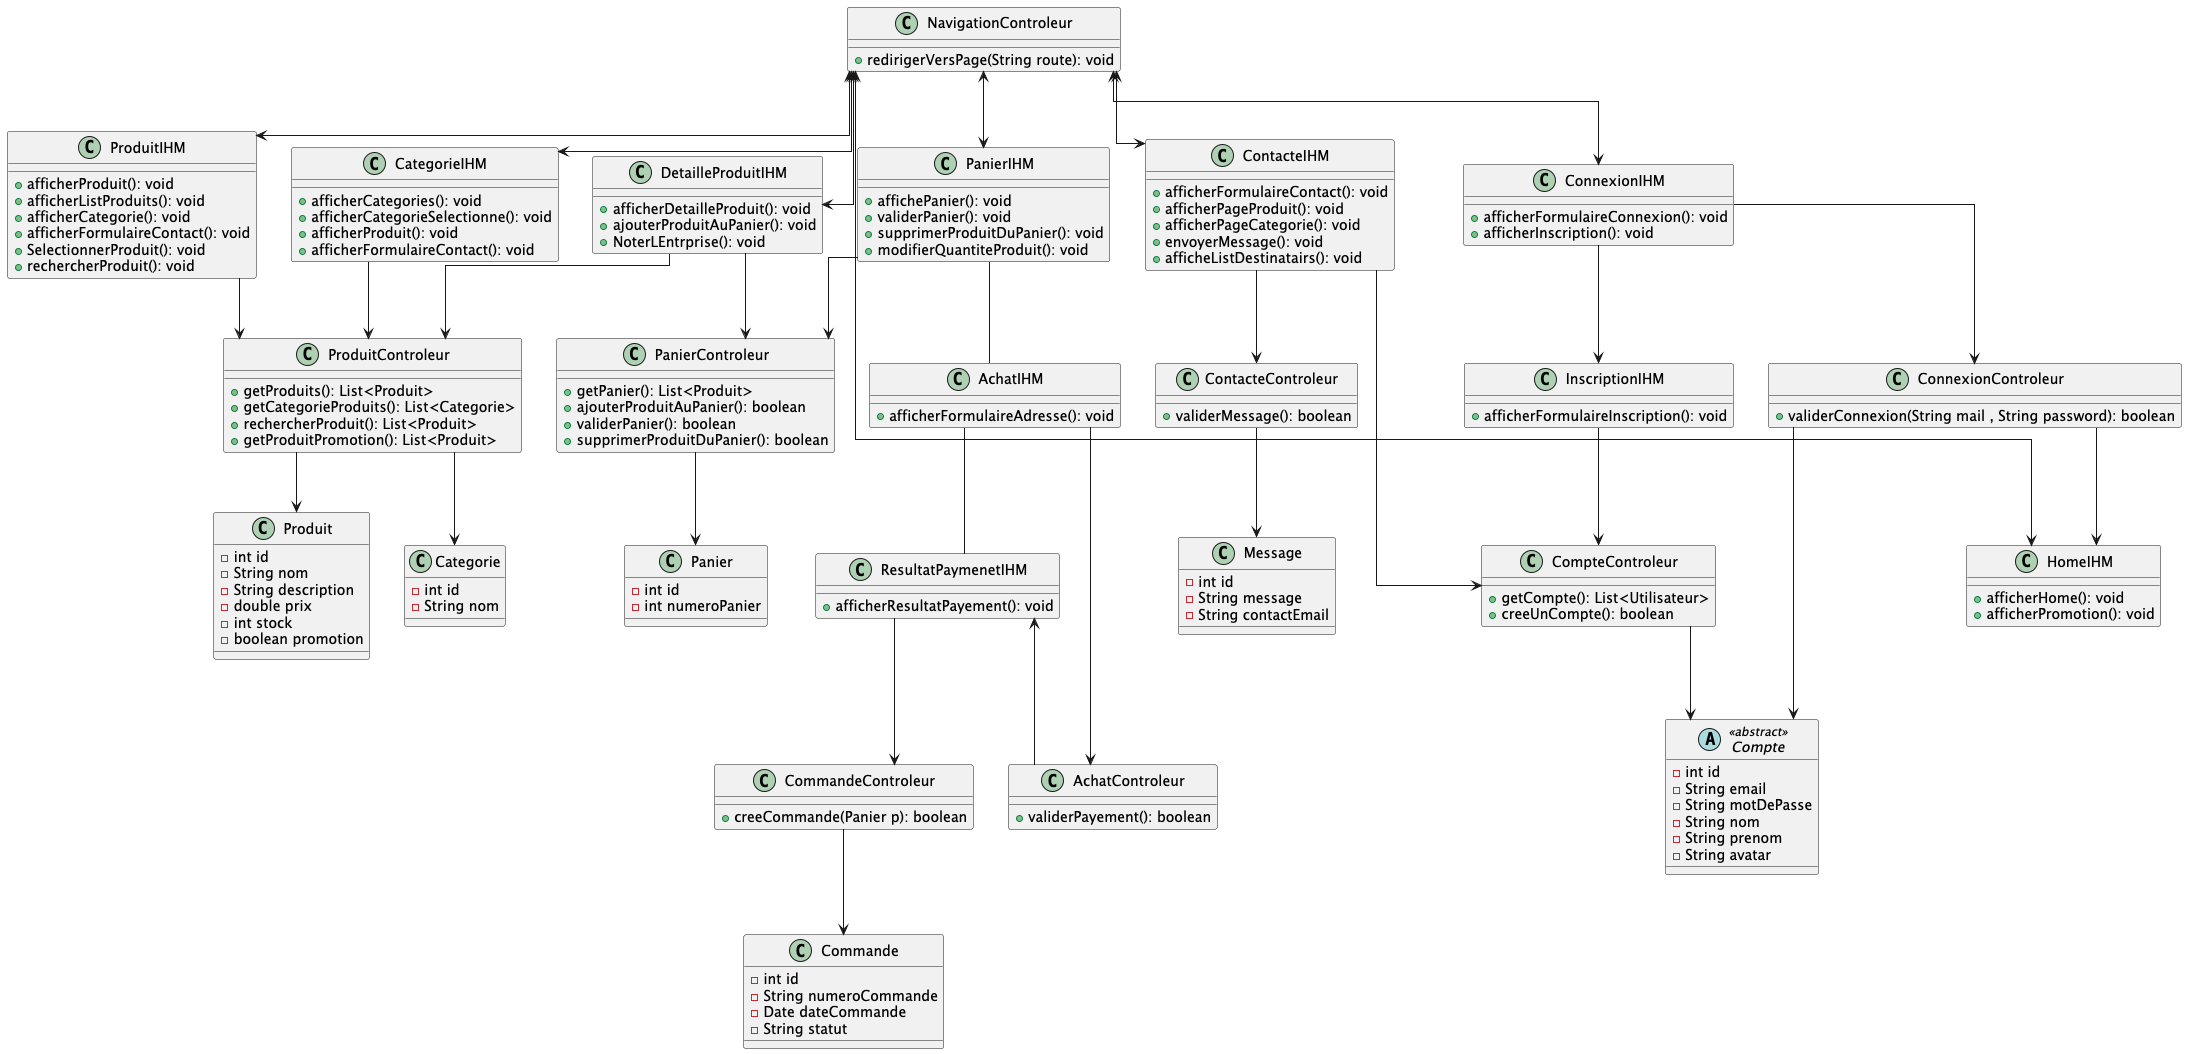

The diagram above was rendered by PlantUML. Its source (embedded in the PNG):
@startuml
'hide circle
hide @unlinked
skinparam linetype ortho
skinparam lineStyle jumps




'------IHM --------------------------'
class ContacteIHM {
+ afficherFormulaireContact(): void
+ afficherPageProduit(): void
+ afficherPageCategorie(): void
+ envoyerMessage(): void
+ afficheListDestinatairs(): void
}

class ProduitIHM {
+ afficherProduit(): void
+ afficherListProduits(): void
+ afficherCategorie(): void
+ afficherFormulaireContact(): void
+ SelectionnerProduit(): void
+ rechercherProduit(): void


}
class CategorieIHM {
 + afficherCategories(): void
 +afficherCategorieSelectionne(): void
 + afficherProduit(): void
 + afficherFormulaireContact(): void


}

class DetailleProduitIHM {
 + afficherDetailleProduit(): void
 + ajouterProduitAuPanier(): void
 + NoterLEntrprise(): void

}


class PanierIHM {
+ affichePanier(): void
+ validerPanier(): void
+ supprimerProduitDuPanier(): void
+ modifierQuantiteProduit(): void

}

class AchatIHM {
+ afficherFormulaireAdresse(): void
}

class ResultatPaymenetIHM {
+ afficherResultatPayement(): void
}

class HomeIHM {
+ afficherHome(): void
+ afficherPromotion(): void
}

class ConnexionIHM {
+ afficherFormulaireConnexion(): void
+afficherInscription(): void

}

class InscriptionIHM {
+ afficherFormulaireInscription(): void
}




'-------------------Controleur-------------------'
class CompteControleur {
+ getCompte(): List<Utilisateur>
+ creeUnCompte(): boolean

}

class ContacteControleur {
+ validerMessage(): boolean
}

class ProduitControleur {
+ getProduits(): List<Produit>
+ getCategorieProduits(): List<Categorie>
+ rechercherProduit(): List<Produit>
+ getProduitPromotion(): List<Produit>
}


class PanierControleur {
+ getPanier(): List<Produit>
+ ajouterProduitAuPanier(): boolean
+ validerPanier(): boolean
+ supprimerProduitDuPanier(): boolean
}

class AchatControleur {
+ validerPayement(): boolean
}


class CommandeControleur {
+ creeCommande(Panier p): boolean
}

class ConnexionControleur {
+ validerConnexion(String mail , String password): boolean
}


class NavigationControleur {
+ redirigerVersPage(String route): void
}





'-------------------Laison-------------------'
'ContacteIHM -r- ProduitIHM
'ProduitIHM -r- CategorieIHM
'ProduitIHM -- DetailleProduitIHM
'CategorieIHM -r- PanierIHM

NavigationControleur <--> ContacteIHM
NavigationControleur <--> ProduitIHM
NavigationControleur <--> CategorieIHM
NavigationControleur <--> DetailleProduitIHM
NavigationControleur <--> PanierIHM
NavigationControleur <--> HomeIHM
NavigationControleur <--> ConnexionIHM



ContacteIHM --> ContacteControleur
ContacteIHM --> CompteControleur

ContacteControleur --> Message
CompteControleur --> Compte

ProduitIHM --> ProduitControleur

ProduitControleur --> Produit
ProduitControleur --> Categorie

CategorieIHM --> ProduitControleur

DetailleProduitIHM --> ProduitControleur
DetailleProduitIHM --> PanierControleur

PanierIHM --> PanierControleur
PanierIHM -- AchatIHM

PanierControleur --> Panier

AchatIHM --> AchatControleur
AchatIHM -- ResultatPaymenetIHM

ResultatPaymenetIHM <-- AchatControleur
ResultatPaymenetIHM --> CommandeControleur

CommandeControleur --> Commande

ConnexionIHM --> ConnexionControleur
ConnexionIHM --> InscriptionIHM


ConnexionControleur --> Compte
ConnexionControleur --> HomeIHM

InscriptionIHM --> CompteControleur

class BoutiqueEntity {

}

abstract class Compte <<abstract>> {
    - int id
    - String email
    - String motDePasse
    - String nom
    - String prenom
    - String avatar

}

interface Client <<interface>>{

}


class Produit {
    - int id
    - String nom
    - String description
    - double prix
    - int stock
    - boolean promotion
}

class Commande {
    - int id
    - String numeroCommande
    - Date dateCommande
    - String statut
}

class Panier {
    - int id
    - int numeroPanier
}

class Categorie {
    - int id
    - String nom
}
'
''------------------------------------------------
'Relations

class Message {
    - int id
    - String message
    - String contactEmail
}
'
''------------------------------------------------
'' Noms d'associations
''Y a des espaces pour aligner les noms
'
'' Boutique gère plusieurs comptes
'BoutiqueEntity "0..*  " -- "1  " Compte : "gère"
'
'' Boutique contient plusieurs commandes
'BoutiqueEntity "0..*" -- "1     " Commande : " contient"
'
'' Boutique regroupe plusieurs catégories
'BoutiqueEntity "0..*" -- "1" Categorie : " regroupe"
'
'' Boutique propose plusieurs produits
'BoutiqueEntity "0..*" -- "     1" Produit : " propose"
'
'' Héritage / spécialisation
'Administrateur --|> Compte
'Utilisateur --|> Compte
'
'' Implémentation de l'interface Client
'Visiteur ..|> Client
'Utilisateur ..|> Client
'
'' Un produit peut appartenir à plusieurs catégories, et vice versa
'Produit "*" -- "*" Categorie : "appartient"
'
'' Un panier (0..1) peut contenir plusieurs produits
'Panier "0..1 " -- "\t* " Produit : " contient"
'
'' Une commande (1) est liée à un panier (0..1)
'Commande "1" -- "0..1" Panier : " est liée à"
'
'' Une commande est passée par plusieurs utilisateurs éventuels (ou un)
'Commande "1 " -- "0..* " Utilisateur : " passe"
'
'' Un client possède un ou plusieurs paniers
'Client "0..*" -- "1  " Panier : "possède\n"
'
'' Plusieurs notes pour un même produit
'Produit "0..* " -- "1 " Note : " note"
'
'' Un compte est lié à une messagerie
'Message "1" --> "1\n" Compte : "associée à"

@enduml